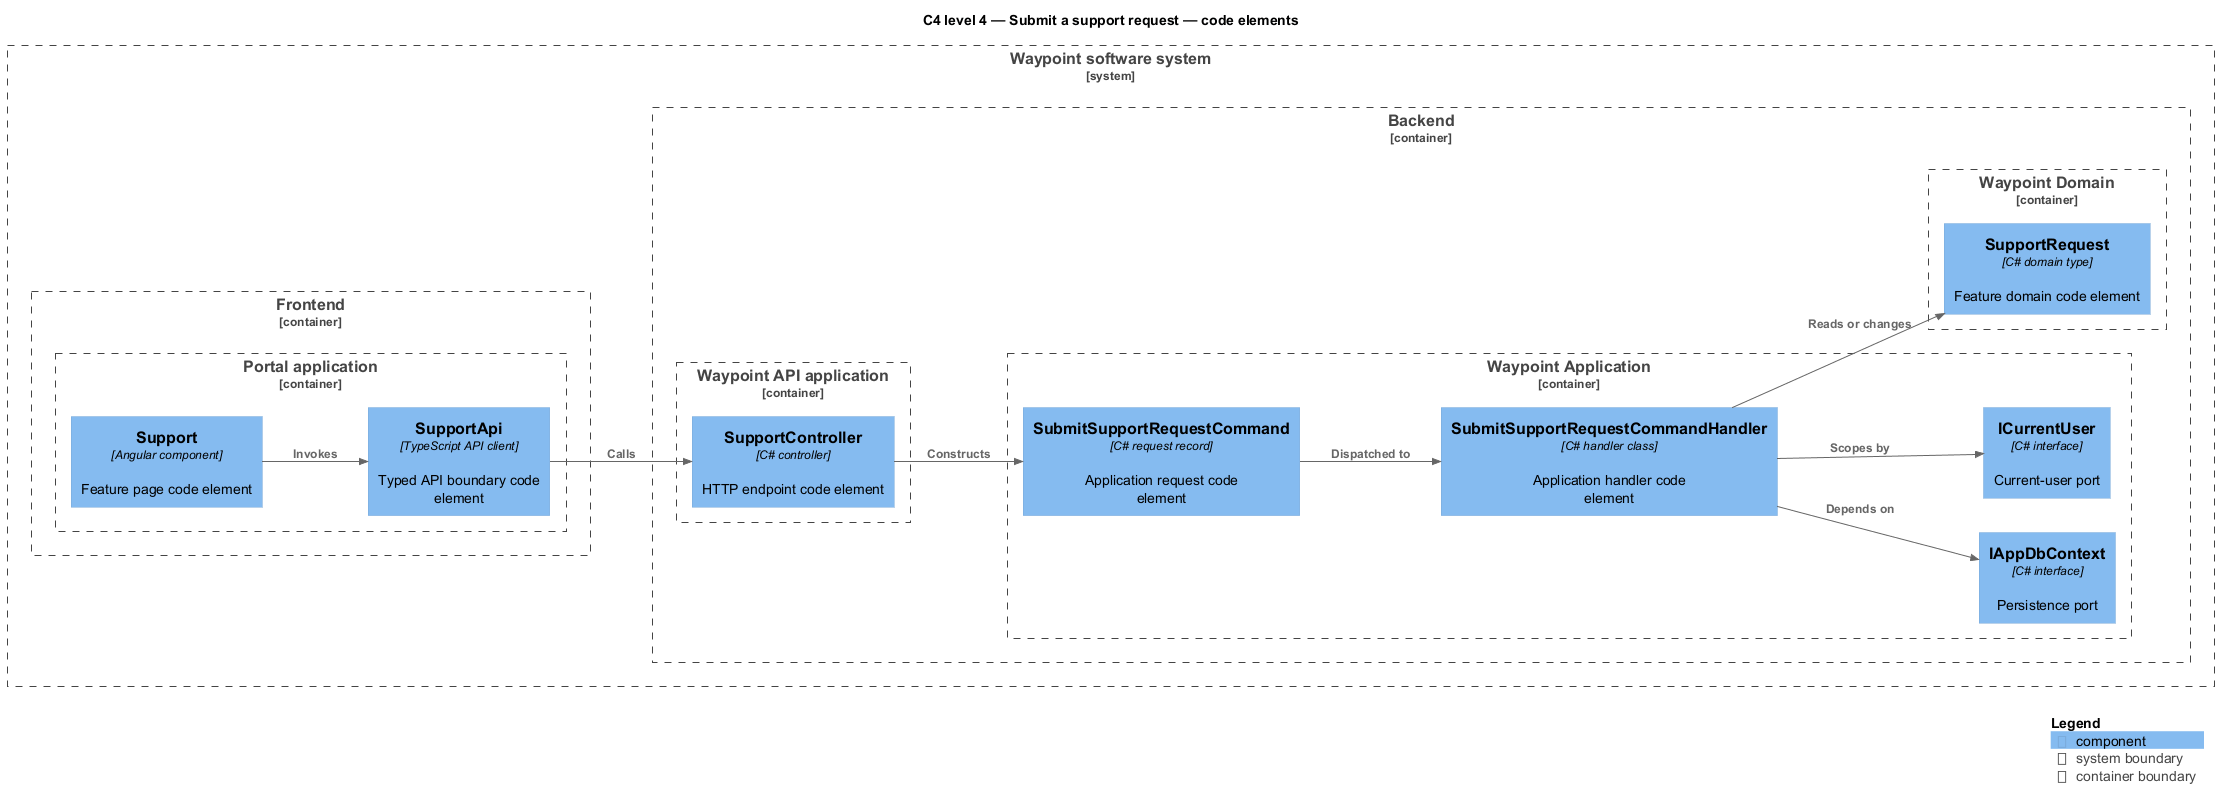

The diagram above was rendered by PlantUML. Its source (embedded in the PNG):
@startuml
!include <C4/C4_Component>
LAYOUT_LEFT_RIGHT()
title C4 level 4 — Submit a support request — code elements
System_Boundary(waypoint, "Waypoint software system") {
  Container_Boundary(frontend, "Frontend") {
    Container_Boundary(frontend_app, "Portal application") {
      Component(page, "Support", "Angular component", "Feature page code element")
      Component(client, "SupportApi", "TypeScript API client", "Typed API boundary code element")
    }
  }
  Container_Boundary(backend, "Backend") {
    Container_Boundary(api_app, "Waypoint API application") {
      Component(controller, "SupportController", "C# controller", "HTTP endpoint code element")
    }
    Container_Boundary(application, "Waypoint Application") {
      Component(request, "SubmitSupportRequestCommand", "C# request record", "Application request code element")
      Component(handler, "SubmitSupportRequestCommandHandler", "C# handler class", "Application handler code element")
      Component(dbport, "IAppDbContext", "C# interface", "Persistence port")
      Component(current, "ICurrentUser", "C# interface", "Current-user port")
    }
    Container_Boundary(domain, "Waypoint Domain") {
      Component(entity, "SupportRequest", "C# domain type", "Feature domain code element")
    }
  }
}
Rel(page, client, "Invokes")
Rel(client, controller, "Calls")
Rel(controller, request, "Constructs")
Rel(request, handler, "Dispatched to")
Rel(handler, dbport, "Depends on")
Rel(handler, current, "Scopes by")
Rel(handler, entity, "Reads or changes")
SHOW_LEGEND()
@enduml